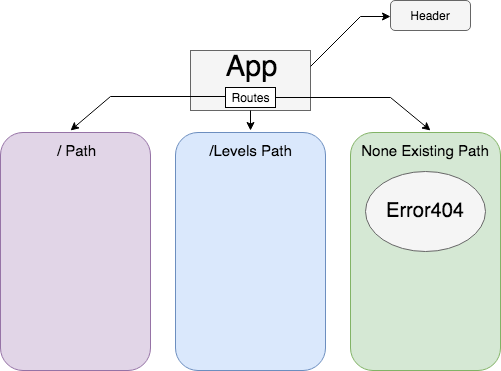

The diagram above was exported from draw.io. Its source (the exported page's mxGraphModel, read from the mxfile embedded in the PNG):
<mxGraphModel dx="752" dy="644" grid="1" gridSize="10" guides="1" tooltips="1" connect="1" arrows="1" fold="1" page="1" pageScale="1" pageWidth="850" pageHeight="1100" math="0" shadow="0">
  <root>
    <mxCell id="0" />
    <mxCell id="1" parent="0" />
    <mxCell id="CBsIG0VN12Llgs9E2DAS-1" value="" style="rounded=0;whiteSpace=wrap;html=1;fillColor=#f5f5f5;strokeColor=#666666;fontColor=#333333;" vertex="1" parent="1">
      <mxGeometry x="320" y="80" width="120" height="60" as="geometry" />
    </mxCell>
    <mxCell id="CBsIG0VN12Llgs9E2DAS-2" value="&lt;font style=&quot;font-size: 29px&quot;&gt;App&lt;/font&gt;" style="text;html=1;strokeColor=none;fillColor=none;align=center;verticalAlign=middle;whiteSpace=wrap;rounded=0;" vertex="1" parent="1">
      <mxGeometry x="360" y="86" width="40" height="20" as="geometry" />
    </mxCell>
    <mxCell id="CBsIG0VN12Llgs9E2DAS-3" value="" style="rounded=0;whiteSpace=wrap;html=1;" vertex="1" parent="1">
      <mxGeometry x="355" y="117" width="50" height="20" as="geometry" />
    </mxCell>
    <mxCell id="CBsIG0VN12Llgs9E2DAS-4" value="Routes" style="text;html=1;strokeColor=none;fillColor=none;align=center;verticalAlign=middle;whiteSpace=wrap;rounded=0;" vertex="1" parent="1">
      <mxGeometry x="360" y="117" width="40" height="20" as="geometry" />
    </mxCell>
    <mxCell id="CBsIG0VN12Llgs9E2DAS-5" value="" style="endArrow=none;html=1;" edge="1" parent="1">
      <mxGeometry width="50" height="50" relative="1" as="geometry">
        <mxPoint x="240" y="126" as="sourcePoint" />
        <mxPoint x="355" y="126" as="targetPoint" />
      </mxGeometry>
    </mxCell>
    <mxCell id="CBsIG0VN12Llgs9E2DAS-6" value="" style="endArrow=none;html=1;" edge="1" parent="1">
      <mxGeometry width="50" height="50" relative="1" as="geometry">
        <mxPoint x="405" y="127" as="sourcePoint" />
        <mxPoint x="520" y="127" as="targetPoint" />
      </mxGeometry>
    </mxCell>
    <mxCell id="CBsIG0VN12Llgs9E2DAS-7" value="" style="endArrow=none;html=1;" edge="1" parent="1">
      <mxGeometry width="50" height="50" relative="1" as="geometry">
        <mxPoint x="440" y="96" as="sourcePoint" />
        <mxPoint x="490" y="46" as="targetPoint" />
      </mxGeometry>
    </mxCell>
    <mxCell id="CBsIG0VN12Llgs9E2DAS-8" value="" style="endArrow=classic;html=1;" edge="1" parent="1">
      <mxGeometry width="50" height="50" relative="1" as="geometry">
        <mxPoint x="490" y="46" as="sourcePoint" />
        <mxPoint x="520" y="46" as="targetPoint" />
      </mxGeometry>
    </mxCell>
    <mxCell id="CBsIG0VN12Llgs9E2DAS-9" value="" style="rounded=1;whiteSpace=wrap;html=1;fillColor=#f5f5f5;strokeColor=#666666;fontColor=#333333;" vertex="1" parent="1">
      <mxGeometry x="520" y="30" width="80" height="30" as="geometry" />
    </mxCell>
    <mxCell id="CBsIG0VN12Llgs9E2DAS-10" value="Header" style="text;html=1;strokeColor=none;fillColor=none;align=center;verticalAlign=middle;whiteSpace=wrap;rounded=0;" vertex="1" parent="1">
      <mxGeometry x="540" y="35" width="40" height="20" as="geometry" />
    </mxCell>
    <mxCell id="CBsIG0VN12Llgs9E2DAS-11" value="" style="endArrow=classic;html=1;" edge="1" parent="1">
      <mxGeometry width="50" height="50" relative="1" as="geometry">
        <mxPoint x="240" y="126" as="sourcePoint" />
        <mxPoint x="200" y="160" as="targetPoint" />
      </mxGeometry>
    </mxCell>
    <mxCell id="CBsIG0VN12Llgs9E2DAS-12" value="" style="endArrow=classic;html=1;" edge="1" parent="1">
      <mxGeometry width="50" height="50" relative="1" as="geometry">
        <mxPoint x="520" y="127" as="sourcePoint" />
        <mxPoint x="560" y="160" as="targetPoint" />
      </mxGeometry>
    </mxCell>
    <mxCell id="CBsIG0VN12Llgs9E2DAS-13" value="" style="endArrow=classic;html=1;" edge="1" parent="1">
      <mxGeometry width="50" height="50" relative="1" as="geometry">
        <mxPoint x="380" y="140" as="sourcePoint" />
        <mxPoint x="380" y="160" as="targetPoint" />
      </mxGeometry>
    </mxCell>
    <mxCell id="CBsIG0VN12Llgs9E2DAS-14" value="" style="rounded=1;whiteSpace=wrap;html=1;fillColor=#e1d5e7;strokeColor=#9673a6;" vertex="1" parent="1">
      <mxGeometry x="130" y="162" width="150" height="238" as="geometry" />
    </mxCell>
    <mxCell id="CBsIG0VN12Llgs9E2DAS-17" value="" style="rounded=1;whiteSpace=wrap;html=1;fillColor=#dae8fc;strokeColor=#6c8ebf;" vertex="1" parent="1">
      <mxGeometry x="305" y="162" width="150" height="238" as="geometry" />
    </mxCell>
    <mxCell id="CBsIG0VN12Llgs9E2DAS-18" value="" style="rounded=1;whiteSpace=wrap;html=1;fillColor=#d5e8d4;strokeColor=#82b366;" vertex="1" parent="1">
      <mxGeometry x="480" y="162" width="150" height="238" as="geometry" />
    </mxCell>
    <mxCell id="CBsIG0VN12Llgs9E2DAS-19" value="&lt;font style=&quot;font-size: 15px&quot;&gt;/ Path&lt;/font&gt;" style="text;html=1;strokeColor=none;fillColor=none;align=center;verticalAlign=middle;whiteSpace=wrap;rounded=0;" vertex="1" parent="1">
      <mxGeometry x="182.5" y="170" width="45" height="20" as="geometry" />
    </mxCell>
    <mxCell id="CBsIG0VN12Llgs9E2DAS-20" value="&lt;font style=&quot;font-size: 15px&quot;&gt;/Levels Path&lt;/font&gt;" style="text;html=1;strokeColor=none;fillColor=none;align=center;verticalAlign=middle;whiteSpace=wrap;rounded=0;" vertex="1" parent="1">
      <mxGeometry x="337.5" y="170" width="85" height="20" as="geometry" />
    </mxCell>
    <mxCell id="CBsIG0VN12Llgs9E2DAS-21" value="&lt;font style=&quot;font-size: 15px&quot;&gt;None Existing Path&lt;/font&gt;" style="text;html=1;strokeColor=none;fillColor=none;align=center;verticalAlign=middle;whiteSpace=wrap;rounded=0;" vertex="1" parent="1">
      <mxGeometry x="485" y="170" width="140" height="20" as="geometry" />
    </mxCell>
    <mxCell id="CBsIG0VN12Llgs9E2DAS-23" value="" style="ellipse;whiteSpace=wrap;html=1;fillColor=#f5f5f5;strokeColor=#666666;fontColor=#333333;" vertex="1" parent="1">
      <mxGeometry x="495" y="201" width="120" height="80" as="geometry" />
    </mxCell>
    <mxCell id="CBsIG0VN12Llgs9E2DAS-24" value="&lt;font style=&quot;font-size: 20px&quot;&gt;Error404&lt;/font&gt;" style="text;html=1;strokeColor=none;fillColor=none;align=center;verticalAlign=middle;whiteSpace=wrap;rounded=0;" vertex="1" parent="1">
      <mxGeometry x="500" y="210" width="110" height="60" as="geometry" />
    </mxCell>
  </root>
</mxGraphModel>